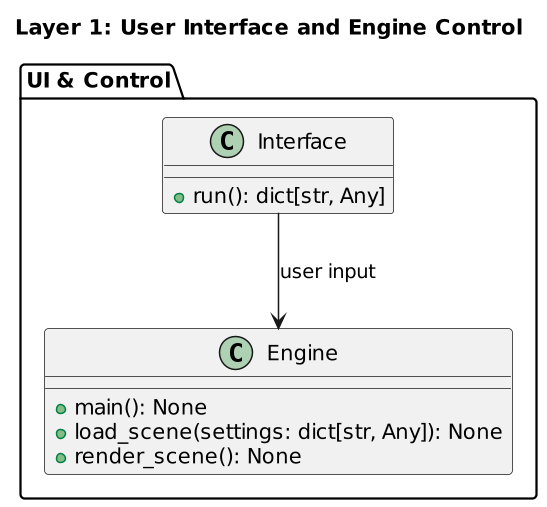

The diagram above was rendered by PlantUML. Its source (embedded in the PNG):
@startuml UI_And_Engine_Layer
scale 1.5
title "Layer 1: User Interface and Engine Control"

package "UI & Control" {
  class Interface {
    + run(): dict[str, Any]
  }

  class Engine {
    + main(): None
    + load_scene(settings: dict[str, Any]): None
    + render_scene(): None
  }

  Interface --> Engine : user input
}
@enduml